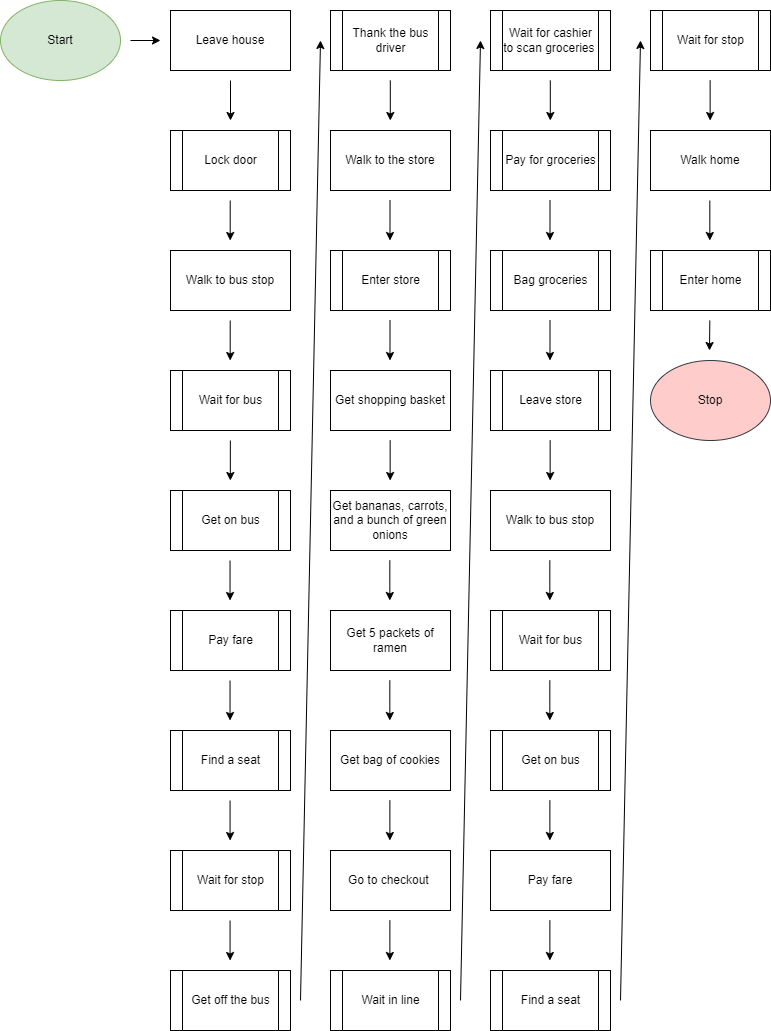

The diagram above was exported from draw.io. Its source (the exported page's mxGraphModel, read from the mxfile embedded in the PNG):
<mxGraphModel dx="1323" dy="765" grid="1" gridSize="10" guides="1" tooltips="1" connect="1" arrows="1" fold="1" page="1" pageScale="1" pageWidth="850" pageHeight="1100" math="0" shadow="0">
  <root>
    <mxCell id="0" />
    <mxCell id="1" parent="0" />
    <mxCell id="mUZtnaH7obr_7XcO_skg-1" value="Start" style="ellipse;whiteSpace=wrap;html=1;fillColor=#d5e8d4;strokeColor=#82b366;" vertex="1" parent="1">
      <mxGeometry x="10" y="10" width="120" height="80" as="geometry" />
    </mxCell>
    <mxCell id="mUZtnaH7obr_7XcO_skg-2" value="Leave house" style="rounded=0;whiteSpace=wrap;html=1;" vertex="1" parent="1">
      <mxGeometry x="180" y="20" width="120" height="60" as="geometry" />
    </mxCell>
    <mxCell id="mUZtnaH7obr_7XcO_skg-3" value="Lock door" style="shape=process;whiteSpace=wrap;html=1;backgroundOutline=1;" vertex="1" parent="1">
      <mxGeometry x="180" y="140" width="120" height="60" as="geometry" />
    </mxCell>
    <mxCell id="mUZtnaH7obr_7XcO_skg-4" value="Walk to bus stop" style="rounded=0;whiteSpace=wrap;html=1;" vertex="1" parent="1">
      <mxGeometry x="180" y="260" width="120" height="60" as="geometry" />
    </mxCell>
    <mxCell id="mUZtnaH7obr_7XcO_skg-8" value="Find a seat" style="shape=process;whiteSpace=wrap;html=1;backgroundOutline=1;" vertex="1" parent="1">
      <mxGeometry x="180" y="740" width="120" height="60" as="geometry" />
    </mxCell>
    <mxCell id="mUZtnaH7obr_7XcO_skg-11" value="Thank the bus driver" style="shape=process;whiteSpace=wrap;html=1;backgroundOutline=1;" vertex="1" parent="1">
      <mxGeometry x="340" y="20" width="120" height="60" as="geometry" />
    </mxCell>
    <mxCell id="mUZtnaH7obr_7XcO_skg-12" value="Walk to the store" style="rounded=0;whiteSpace=wrap;html=1;" vertex="1" parent="1">
      <mxGeometry x="340" y="140" width="120" height="60" as="geometry" />
    </mxCell>
    <mxCell id="mUZtnaH7obr_7XcO_skg-13" value="Get shopping basket" style="rounded=0;whiteSpace=wrap;html=1;" vertex="1" parent="1">
      <mxGeometry x="340" y="380" width="120" height="60" as="geometry" />
    </mxCell>
    <mxCell id="mUZtnaH7obr_7XcO_skg-14" value="Enter store" style="shape=process;whiteSpace=wrap;html=1;backgroundOutline=1;" vertex="1" parent="1">
      <mxGeometry x="340" y="260" width="120" height="60" as="geometry" />
    </mxCell>
    <mxCell id="mUZtnaH7obr_7XcO_skg-15" value="Get bananas, carrots, and a bunch of green onions" style="rounded=0;whiteSpace=wrap;html=1;" vertex="1" parent="1">
      <mxGeometry x="340" y="500" width="120" height="60" as="geometry" />
    </mxCell>
    <mxCell id="mUZtnaH7obr_7XcO_skg-16" value="Get 5 packets of ramen" style="rounded=0;whiteSpace=wrap;html=1;" vertex="1" parent="1">
      <mxGeometry x="340" y="620" width="120" height="60" as="geometry" />
    </mxCell>
    <mxCell id="mUZtnaH7obr_7XcO_skg-17" value="Get bag of cookies" style="rounded=0;whiteSpace=wrap;html=1;" vertex="1" parent="1">
      <mxGeometry x="340" y="740" width="120" height="60" as="geometry" />
    </mxCell>
    <mxCell id="mUZtnaH7obr_7XcO_skg-18" value="Go to checkout&amp;nbsp;" style="rounded=0;whiteSpace=wrap;html=1;" vertex="1" parent="1">
      <mxGeometry x="340" y="860" width="120" height="60" as="geometry" />
    </mxCell>
    <mxCell id="mUZtnaH7obr_7XcO_skg-20" value="Wait for cashier to scan groceries&amp;nbsp;" style="rounded=0;whiteSpace=wrap;html=1;" vertex="1" parent="1">
      <mxGeometry x="500" y="20" width="120" height="60" as="geometry" />
    </mxCell>
    <mxCell id="mUZtnaH7obr_7XcO_skg-21" value="Pay for groceries" style="rounded=0;whiteSpace=wrap;html=1;" vertex="1" parent="1">
      <mxGeometry x="500" y="140" width="120" height="60" as="geometry" />
    </mxCell>
    <mxCell id="mUZtnaH7obr_7XcO_skg-22" value="Bag groceries" style="rounded=0;whiteSpace=wrap;html=1;" vertex="1" parent="1">
      <mxGeometry x="500" y="260" width="120" height="60" as="geometry" />
    </mxCell>
    <mxCell id="mUZtnaH7obr_7XcO_skg-24" value="Walk to bus stop" style="rounded=0;whiteSpace=wrap;html=1;" vertex="1" parent="1">
      <mxGeometry x="500" y="500" width="120" height="60" as="geometry" />
    </mxCell>
    <mxCell id="mUZtnaH7obr_7XcO_skg-27" value="Pay fare" style="rounded=0;whiteSpace=wrap;html=1;" vertex="1" parent="1">
      <mxGeometry x="500" y="860" width="120" height="60" as="geometry" />
    </mxCell>
    <mxCell id="mUZtnaH7obr_7XcO_skg-29" value="Find a seat" style="shape=process;whiteSpace=wrap;html=1;backgroundOutline=1;" vertex="1" parent="1">
      <mxGeometry x="500" y="980" width="120" height="60" as="geometry" />
    </mxCell>
    <mxCell id="mUZtnaH7obr_7XcO_skg-30" value="Wait for stop" style="rounded=0;whiteSpace=wrap;html=1;" vertex="1" parent="1">
      <mxGeometry x="660" y="20" width="120" height="60" as="geometry" />
    </mxCell>
    <mxCell id="mUZtnaH7obr_7XcO_skg-33" value="Wait for bus" style="shape=process;whiteSpace=wrap;html=1;backgroundOutline=1;" vertex="1" parent="1">
      <mxGeometry x="180" y="380" width="120" height="60" as="geometry" />
    </mxCell>
    <mxCell id="mUZtnaH7obr_7XcO_skg-34" value="Get on bus" style="shape=process;whiteSpace=wrap;html=1;backgroundOutline=1;" vertex="1" parent="1">
      <mxGeometry x="180" y="500" width="120" height="60" as="geometry" />
    </mxCell>
    <mxCell id="mUZtnaH7obr_7XcO_skg-35" value="Pay fare" style="shape=process;whiteSpace=wrap;html=1;backgroundOutline=1;" vertex="1" parent="1">
      <mxGeometry x="180" y="620" width="120" height="60" as="geometry" />
    </mxCell>
    <mxCell id="mUZtnaH7obr_7XcO_skg-36" value="Wait for stop" style="shape=process;whiteSpace=wrap;html=1;backgroundOutline=1;" vertex="1" parent="1">
      <mxGeometry x="180" y="860" width="120" height="60" as="geometry" />
    </mxCell>
    <mxCell id="mUZtnaH7obr_7XcO_skg-37" value="Get off the bus" style="shape=process;whiteSpace=wrap;html=1;backgroundOutline=1;" vertex="1" parent="1">
      <mxGeometry x="180" y="980" width="120" height="60" as="geometry" />
    </mxCell>
    <mxCell id="mUZtnaH7obr_7XcO_skg-38" value="Wait in line" style="shape=process;whiteSpace=wrap;html=1;backgroundOutline=1;" vertex="1" parent="1">
      <mxGeometry x="340" y="980" width="120" height="60" as="geometry" />
    </mxCell>
    <mxCell id="mUZtnaH7obr_7XcO_skg-39" value="Wait for cashier to scan groceries&amp;nbsp;" style="shape=process;whiteSpace=wrap;html=1;backgroundOutline=1;" vertex="1" parent="1">
      <mxGeometry x="500" y="20" width="120" height="60" as="geometry" />
    </mxCell>
    <mxCell id="mUZtnaH7obr_7XcO_skg-40" value="Pay for groceries" style="shape=process;whiteSpace=wrap;html=1;backgroundOutline=1;" vertex="1" parent="1">
      <mxGeometry x="500" y="140" width="120" height="60" as="geometry" />
    </mxCell>
    <mxCell id="mUZtnaH7obr_7XcO_skg-41" value="Bag groceries" style="shape=process;whiteSpace=wrap;html=1;backgroundOutline=1;" vertex="1" parent="1">
      <mxGeometry x="500" y="260" width="120" height="60" as="geometry" />
    </mxCell>
    <mxCell id="mUZtnaH7obr_7XcO_skg-42" value="Leave store" style="shape=process;whiteSpace=wrap;html=1;backgroundOutline=1;" vertex="1" parent="1">
      <mxGeometry x="500" y="380" width="120" height="60" as="geometry" />
    </mxCell>
    <mxCell id="mUZtnaH7obr_7XcO_skg-43" value="Wait for bus" style="shape=process;whiteSpace=wrap;html=1;backgroundOutline=1;" vertex="1" parent="1">
      <mxGeometry x="500" y="620" width="120" height="60" as="geometry" />
    </mxCell>
    <mxCell id="mUZtnaH7obr_7XcO_skg-44" value="Get on bus" style="shape=process;whiteSpace=wrap;html=1;backgroundOutline=1;" vertex="1" parent="1">
      <mxGeometry x="500" y="740" width="120" height="60" as="geometry" />
    </mxCell>
    <mxCell id="mUZtnaH7obr_7XcO_skg-45" value="Wait for stop" style="shape=process;whiteSpace=wrap;html=1;backgroundOutline=1;" vertex="1" parent="1">
      <mxGeometry x="660" y="20" width="120" height="60" as="geometry" />
    </mxCell>
    <mxCell id="mUZtnaH7obr_7XcO_skg-46" value="Walk home" style="rounded=0;whiteSpace=wrap;html=1;" vertex="1" parent="1">
      <mxGeometry x="660" y="140" width="120" height="60" as="geometry" />
    </mxCell>
    <mxCell id="mUZtnaH7obr_7XcO_skg-47" value="Stop" style="ellipse;whiteSpace=wrap;html=1;fillColor=#ffcccc;strokeColor=#36393d;" vertex="1" parent="1">
      <mxGeometry x="660" y="370" width="120" height="80" as="geometry" />
    </mxCell>
    <mxCell id="mUZtnaH7obr_7XcO_skg-49" value="Enter home" style="shape=process;whiteSpace=wrap;html=1;backgroundOutline=1;" vertex="1" parent="1">
      <mxGeometry x="660" y="260" width="120" height="60" as="geometry" />
    </mxCell>
    <mxCell id="mUZtnaH7obr_7XcO_skg-50" value="" style="endArrow=classic;html=1;rounded=0;" edge="1" parent="1">
      <mxGeometry width="50" height="50" relative="1" as="geometry">
        <mxPoint x="310" y="1010" as="sourcePoint" />
        <mxPoint x="330" y="50" as="targetPoint" />
      </mxGeometry>
    </mxCell>
    <mxCell id="mUZtnaH7obr_7XcO_skg-51" value="" style="endArrow=classic;html=1;rounded=0;" edge="1" parent="1">
      <mxGeometry width="50" height="50" relative="1" as="geometry">
        <mxPoint x="470" y="1010" as="sourcePoint" />
        <mxPoint x="490" y="50" as="targetPoint" />
      </mxGeometry>
    </mxCell>
    <mxCell id="mUZtnaH7obr_7XcO_skg-52" value="" style="endArrow=classic;html=1;rounded=0;" edge="1" parent="1">
      <mxGeometry width="50" height="50" relative="1" as="geometry">
        <mxPoint x="630" y="1010" as="sourcePoint" />
        <mxPoint x="650" y="50" as="targetPoint" />
      </mxGeometry>
    </mxCell>
    <mxCell id="mUZtnaH7obr_7XcO_skg-53" value="" style="endArrow=classic;html=1;rounded=0;" edge="1" parent="1">
      <mxGeometry width="50" height="50" relative="1" as="geometry">
        <mxPoint x="140" y="50" as="sourcePoint" />
        <mxPoint x="170" y="50" as="targetPoint" />
      </mxGeometry>
    </mxCell>
    <mxCell id="mUZtnaH7obr_7XcO_skg-54" value="" style="endArrow=classic;html=1;rounded=0;" edge="1" parent="1">
      <mxGeometry width="50" height="50" relative="1" as="geometry">
        <mxPoint x="240" y="90" as="sourcePoint" />
        <mxPoint x="240" y="130" as="targetPoint" />
      </mxGeometry>
    </mxCell>
    <mxCell id="mUZtnaH7obr_7XcO_skg-55" value="" style="endArrow=classic;html=1;rounded=0;" edge="1" parent="1">
      <mxGeometry width="50" height="50" relative="1" as="geometry">
        <mxPoint x="239.69" y="210" as="sourcePoint" />
        <mxPoint x="239.69" y="250" as="targetPoint" />
      </mxGeometry>
    </mxCell>
    <mxCell id="mUZtnaH7obr_7XcO_skg-56" value="" style="endArrow=classic;html=1;rounded=0;" edge="1" parent="1">
      <mxGeometry width="50" height="50" relative="1" as="geometry">
        <mxPoint x="239.69" y="330" as="sourcePoint" />
        <mxPoint x="239.69" y="370" as="targetPoint" />
      </mxGeometry>
    </mxCell>
    <mxCell id="mUZtnaH7obr_7XcO_skg-57" value="" style="endArrow=classic;html=1;rounded=0;" edge="1" parent="1">
      <mxGeometry width="50" height="50" relative="1" as="geometry">
        <mxPoint x="239.84000000000003" y="450" as="sourcePoint" />
        <mxPoint x="239.84000000000003" y="490" as="targetPoint" />
      </mxGeometry>
    </mxCell>
    <mxCell id="mUZtnaH7obr_7XcO_skg-58" value="" style="endArrow=classic;html=1;rounded=0;" edge="1" parent="1">
      <mxGeometry width="50" height="50" relative="1" as="geometry">
        <mxPoint x="239.52999999999997" y="570" as="sourcePoint" />
        <mxPoint x="239.52999999999997" y="610" as="targetPoint" />
      </mxGeometry>
    </mxCell>
    <mxCell id="mUZtnaH7obr_7XcO_skg-59" value="" style="endArrow=classic;html=1;rounded=0;" edge="1" parent="1">
      <mxGeometry width="50" height="50" relative="1" as="geometry">
        <mxPoint x="239.52999999999997" y="690" as="sourcePoint" />
        <mxPoint x="239.52999999999997" y="730" as="targetPoint" />
      </mxGeometry>
    </mxCell>
    <mxCell id="mUZtnaH7obr_7XcO_skg-60" value="" style="endArrow=classic;html=1;rounded=0;" edge="1" parent="1">
      <mxGeometry width="50" height="50" relative="1" as="geometry">
        <mxPoint x="239.57" y="810" as="sourcePoint" />
        <mxPoint x="239.57" y="850" as="targetPoint" />
      </mxGeometry>
    </mxCell>
    <mxCell id="mUZtnaH7obr_7XcO_skg-61" value="" style="endArrow=classic;html=1;rounded=0;" edge="1" parent="1">
      <mxGeometry width="50" height="50" relative="1" as="geometry">
        <mxPoint x="239.57" y="930" as="sourcePoint" />
        <mxPoint x="239.57" y="970" as="targetPoint" />
      </mxGeometry>
    </mxCell>
    <mxCell id="mUZtnaH7obr_7XcO_skg-62" value="" style="endArrow=classic;html=1;rounded=0;" edge="1" parent="1">
      <mxGeometry width="50" height="50" relative="1" as="geometry">
        <mxPoint x="399.8" y="90" as="sourcePoint" />
        <mxPoint x="399.8" y="130" as="targetPoint" />
      </mxGeometry>
    </mxCell>
    <mxCell id="mUZtnaH7obr_7XcO_skg-63" value="" style="endArrow=classic;html=1;rounded=0;" edge="1" parent="1">
      <mxGeometry width="50" height="50" relative="1" as="geometry">
        <mxPoint x="399.49" y="210" as="sourcePoint" />
        <mxPoint x="399.49" y="250" as="targetPoint" />
      </mxGeometry>
    </mxCell>
    <mxCell id="mUZtnaH7obr_7XcO_skg-64" value="" style="endArrow=classic;html=1;rounded=0;" edge="1" parent="1">
      <mxGeometry width="50" height="50" relative="1" as="geometry">
        <mxPoint x="399.49" y="330" as="sourcePoint" />
        <mxPoint x="399.49" y="370" as="targetPoint" />
      </mxGeometry>
    </mxCell>
    <mxCell id="mUZtnaH7obr_7XcO_skg-65" value="" style="endArrow=classic;html=1;rounded=0;" edge="1" parent="1">
      <mxGeometry width="50" height="50" relative="1" as="geometry">
        <mxPoint x="399.64" y="450" as="sourcePoint" />
        <mxPoint x="399.64" y="490" as="targetPoint" />
      </mxGeometry>
    </mxCell>
    <mxCell id="mUZtnaH7obr_7XcO_skg-66" value="" style="endArrow=classic;html=1;rounded=0;" edge="1" parent="1">
      <mxGeometry width="50" height="50" relative="1" as="geometry">
        <mxPoint x="399.33000000000004" y="570" as="sourcePoint" />
        <mxPoint x="399.33000000000004" y="610" as="targetPoint" />
      </mxGeometry>
    </mxCell>
    <mxCell id="mUZtnaH7obr_7XcO_skg-67" value="" style="endArrow=classic;html=1;rounded=0;" edge="1" parent="1">
      <mxGeometry width="50" height="50" relative="1" as="geometry">
        <mxPoint x="399.33000000000004" y="690" as="sourcePoint" />
        <mxPoint x="399.33000000000004" y="730" as="targetPoint" />
      </mxGeometry>
    </mxCell>
    <mxCell id="mUZtnaH7obr_7XcO_skg-68" value="" style="endArrow=classic;html=1;rounded=0;" edge="1" parent="1">
      <mxGeometry width="50" height="50" relative="1" as="geometry">
        <mxPoint x="399.37" y="810" as="sourcePoint" />
        <mxPoint x="399.37" y="850" as="targetPoint" />
      </mxGeometry>
    </mxCell>
    <mxCell id="mUZtnaH7obr_7XcO_skg-69" value="" style="endArrow=classic;html=1;rounded=0;" edge="1" parent="1">
      <mxGeometry width="50" height="50" relative="1" as="geometry">
        <mxPoint x="399.37" y="930" as="sourcePoint" />
        <mxPoint x="399.37" y="970" as="targetPoint" />
      </mxGeometry>
    </mxCell>
    <mxCell id="mUZtnaH7obr_7XcO_skg-70" value="" style="endArrow=classic;html=1;rounded=0;" edge="1" parent="1">
      <mxGeometry width="50" height="50" relative="1" as="geometry">
        <mxPoint x="559.8" y="90" as="sourcePoint" />
        <mxPoint x="559.8" y="130" as="targetPoint" />
      </mxGeometry>
    </mxCell>
    <mxCell id="mUZtnaH7obr_7XcO_skg-71" value="" style="endArrow=classic;html=1;rounded=0;" edge="1" parent="1">
      <mxGeometry width="50" height="50" relative="1" as="geometry">
        <mxPoint x="559.49" y="210" as="sourcePoint" />
        <mxPoint x="559.49" y="250" as="targetPoint" />
      </mxGeometry>
    </mxCell>
    <mxCell id="mUZtnaH7obr_7XcO_skg-72" value="" style="endArrow=classic;html=1;rounded=0;" edge="1" parent="1">
      <mxGeometry width="50" height="50" relative="1" as="geometry">
        <mxPoint x="559.49" y="330" as="sourcePoint" />
        <mxPoint x="559.49" y="370" as="targetPoint" />
      </mxGeometry>
    </mxCell>
    <mxCell id="mUZtnaH7obr_7XcO_skg-73" value="" style="endArrow=classic;html=1;rounded=0;" edge="1" parent="1">
      <mxGeometry width="50" height="50" relative="1" as="geometry">
        <mxPoint x="559.64" y="450" as="sourcePoint" />
        <mxPoint x="559.64" y="490" as="targetPoint" />
      </mxGeometry>
    </mxCell>
    <mxCell id="mUZtnaH7obr_7XcO_skg-74" value="" style="endArrow=classic;html=1;rounded=0;" edge="1" parent="1">
      <mxGeometry width="50" height="50" relative="1" as="geometry">
        <mxPoint x="559.33" y="570" as="sourcePoint" />
        <mxPoint x="559.33" y="610" as="targetPoint" />
      </mxGeometry>
    </mxCell>
    <mxCell id="mUZtnaH7obr_7XcO_skg-75" value="" style="endArrow=classic;html=1;rounded=0;" edge="1" parent="1">
      <mxGeometry width="50" height="50" relative="1" as="geometry">
        <mxPoint x="559.33" y="690" as="sourcePoint" />
        <mxPoint x="559.33" y="730" as="targetPoint" />
      </mxGeometry>
    </mxCell>
    <mxCell id="mUZtnaH7obr_7XcO_skg-76" value="" style="endArrow=classic;html=1;rounded=0;" edge="1" parent="1">
      <mxGeometry width="50" height="50" relative="1" as="geometry">
        <mxPoint x="559.37" y="810" as="sourcePoint" />
        <mxPoint x="559.37" y="850" as="targetPoint" />
      </mxGeometry>
    </mxCell>
    <mxCell id="mUZtnaH7obr_7XcO_skg-77" value="" style="endArrow=classic;html=1;rounded=0;" edge="1" parent="1">
      <mxGeometry width="50" height="50" relative="1" as="geometry">
        <mxPoint x="559.37" y="930" as="sourcePoint" />
        <mxPoint x="559.37" y="970" as="targetPoint" />
      </mxGeometry>
    </mxCell>
    <mxCell id="mUZtnaH7obr_7XcO_skg-78" value="" style="endArrow=classic;html=1;rounded=0;" edge="1" parent="1">
      <mxGeometry width="50" height="50" relative="1" as="geometry">
        <mxPoint x="719.63" y="90" as="sourcePoint" />
        <mxPoint x="719.63" y="130" as="targetPoint" />
      </mxGeometry>
    </mxCell>
    <mxCell id="mUZtnaH7obr_7XcO_skg-79" value="" style="endArrow=classic;html=1;rounded=0;" edge="1" parent="1">
      <mxGeometry width="50" height="50" relative="1" as="geometry">
        <mxPoint x="719.32" y="210" as="sourcePoint" />
        <mxPoint x="719.32" y="250" as="targetPoint" />
      </mxGeometry>
    </mxCell>
    <mxCell id="mUZtnaH7obr_7XcO_skg-80" value="" style="endArrow=classic;html=1;rounded=0;" edge="1" parent="1">
      <mxGeometry width="50" height="50" relative="1" as="geometry">
        <mxPoint x="719.32" y="330" as="sourcePoint" />
        <mxPoint x="719" y="360" as="targetPoint" />
      </mxGeometry>
    </mxCell>
  </root>
</mxGraphModel>